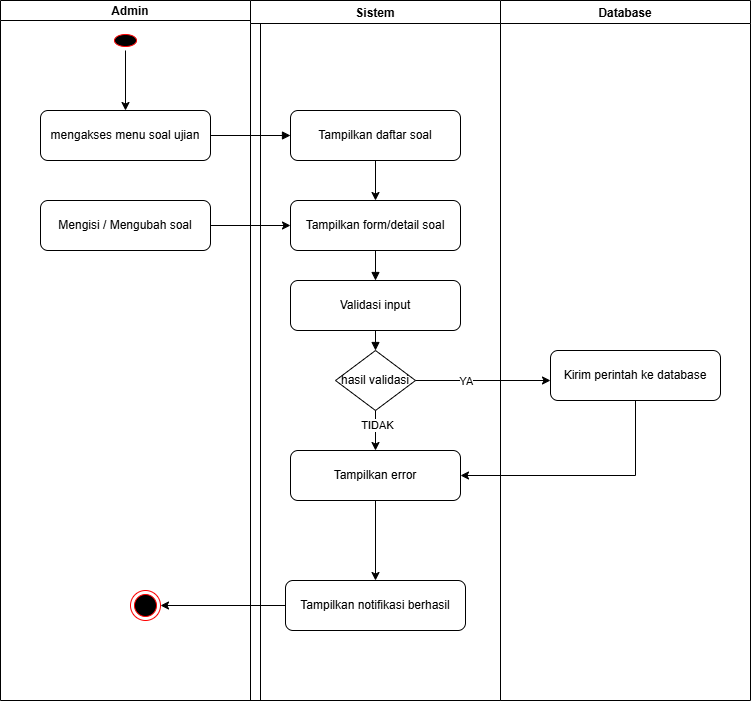

The diagram above was exported from draw.io. Its source (the exported page's mxGraphModel, read from the mxfile embedded in the PNG):
<mxGraphModel dx="847" dy="547" grid="1" gridSize="10" guides="1" tooltips="1" connect="1" arrows="1" fold="1" page="1" pageScale="1" pageWidth="827" pageHeight="1169" math="0" shadow="0">
  <root>
    <mxCell id="0" />
    <mxCell id="1" parent="0" />
    <mxCell id="admin" value="Admin" style="swimlane;horizontal=1;startSize=20;" parent="1" vertex="1">
      <mxGeometry width="260" height="700" as="geometry" />
    </mxCell>
    <mxCell id="aksesMenu" value="mengakses menu soal ujian" style="rounded=1;whiteSpace=wrap;html=1;" parent="admin" vertex="1">
      <mxGeometry x="40" y="110" width="170" height="50" as="geometry" />
    </mxCell>
    <mxCell id="isiData" value="Mengisi / Mengubah soal" style="rounded=1;whiteSpace=wrap;html=1;" parent="admin" vertex="1">
      <mxGeometry x="40" y="200" width="170" height="50" as="geometry" />
    </mxCell>
    <mxCell id="VZ7KeW-E0Q9I5ept7zIh-4" value="" style="ellipse;html=1;shape=endState;fillColor=#000000;strokeColor=#ff0000;" parent="admin" vertex="1">
      <mxGeometry x="130" y="590" width="30" height="30" as="geometry" />
    </mxCell>
    <mxCell id="esvywmVygJY3qlrBMP9r-4" style="edgeStyle=orthogonalEdgeStyle;rounded=0;orthogonalLoop=1;jettySize=auto;html=1;exitX=0.5;exitY=1;exitDx=0;exitDy=0;entryX=0.5;entryY=0;entryDx=0;entryDy=0;" edge="1" parent="admin" source="esvywmVygJY3qlrBMP9r-2" target="aksesMenu">
      <mxGeometry relative="1" as="geometry" />
    </mxCell>
    <mxCell id="esvywmVygJY3qlrBMP9r-2" value="" style="ellipse;html=1;shape=startState;fillColor=#000000;strokeColor=#ff0000;" vertex="1" parent="admin">
      <mxGeometry x="110" y="30" width="30" height="20" as="geometry" />
    </mxCell>
    <mxCell id="sistem" value="Sistem" style="swimlane;horizontal=1;" parent="1" vertex="1">
      <mxGeometry x="250" width="250" height="700" as="geometry" />
    </mxCell>
    <mxCell id="tampilDaftar" value="Tampilkan daftar soal" style="rounded=1;whiteSpace=wrap;html=1;" parent="sistem" vertex="1">
      <mxGeometry x="40" y="110" width="170" height="50" as="geometry" />
    </mxCell>
    <mxCell id="tampilForm" value="Tampilkan form/detail soal" style="rounded=1;whiteSpace=wrap;html=1;" parent="sistem" vertex="1">
      <mxGeometry x="40" y="200" width="170" height="50" as="geometry" />
    </mxCell>
    <mxCell id="validasi" value="Validasi input" style="rounded=1;whiteSpace=wrap;html=1;" parent="sistem" vertex="1">
      <mxGeometry x="40" y="280" width="170" height="50" as="geometry" />
    </mxCell>
    <mxCell id="decision" value="hasil validasi" style="rhombus;whiteSpace=wrap;html=1;" parent="sistem" vertex="1">
      <mxGeometry x="85" y="350" width="80" height="60" as="geometry" />
    </mxCell>
    <mxCell id="error" value="Tampilkan error" style="rounded=1;whiteSpace=wrap;html=1;" parent="sistem" vertex="1">
      <mxGeometry x="40" y="450" width="170" height="50" as="geometry" />
    </mxCell>
    <mxCell id="notif" value="Tampilkan notifikasi berhasil" style="rounded=1;whiteSpace=wrap;html=1;" parent="sistem" vertex="1">
      <mxGeometry x="35" y="580" width="180" height="50" as="geometry" />
    </mxCell>
    <mxCell id="0uL_lpxShxOjywqH39ti-8" value="" style="endArrow=classic;html=1;rounded=0;exitX=0.5;exitY=1;exitDx=0;exitDy=0;entryX=0.5;entryY=0;entryDx=0;entryDy=0;" parent="sistem" source="tampilDaftar" target="tampilForm" edge="1">
      <mxGeometry width="50" height="50" relative="1" as="geometry">
        <mxPoint x="80" y="260" as="sourcePoint" />
        <mxPoint x="130" y="210" as="targetPoint" />
      </mxGeometry>
    </mxCell>
    <mxCell id="0uL_lpxShxOjywqH39ti-15" value="" style="endArrow=classic;html=1;rounded=0;exitX=0.5;exitY=1;exitDx=0;exitDy=0;entryX=0.5;entryY=0;entryDx=0;entryDy=0;" parent="sistem" source="decision" target="error" edge="1">
      <mxGeometry width="50" height="50" relative="1" as="geometry">
        <mxPoint x="100" y="450" as="sourcePoint" />
        <mxPoint x="150" y="400" as="targetPoint" />
      </mxGeometry>
    </mxCell>
    <mxCell id="0uL_lpxShxOjywqH39ti-16" value="TIDAK" style="edgeLabel;html=1;align=center;verticalAlign=middle;resizable=0;points=[];" parent="0uL_lpxShxOjywqH39ti-15" vertex="1" connectable="0">
      <mxGeometry x="-0.2952" y="1" relative="1" as="geometry">
        <mxPoint as="offset" />
      </mxGeometry>
    </mxCell>
    <mxCell id="0uL_lpxShxOjywqH39ti-33" value="" style="endArrow=classic;html=1;rounded=0;exitX=0.5;exitY=1;exitDx=0;exitDy=0;entryX=0.5;entryY=0;entryDx=0;entryDy=0;" parent="sistem" source="error" target="notif" edge="1">
      <mxGeometry width="50" height="50" relative="1" as="geometry">
        <mxPoint x="140" y="410" as="sourcePoint" />
        <mxPoint x="190" y="360" as="targetPoint" />
      </mxGeometry>
    </mxCell>
    <mxCell id="db" value="Database" style="swimlane;horizontal=1;" parent="1" vertex="1">
      <mxGeometry x="500" width="250" height="700" as="geometry" />
    </mxCell>
    <mxCell id="keDB" value="Kirim perintah ke database" style="rounded=1;whiteSpace=wrap;html=1;" parent="db" vertex="1">
      <mxGeometry x="50" y="350" width="170" height="50" as="geometry" />
    </mxCell>
    <mxCell id="e2" style="edgeStyle=orthogonalEdgeStyle;endArrow=block;html=1;" parent="1" source="aksesMenu" target="tampilDaftar" edge="1">
      <mxGeometry relative="1" as="geometry" />
    </mxCell>
    <mxCell id="e5" style="edgeStyle=orthogonalEdgeStyle;endArrow=block;html=1;" parent="1" source="tampilForm" target="validasi" edge="1">
      <mxGeometry relative="1" as="geometry" />
    </mxCell>
    <mxCell id="e6" style="edgeStyle=orthogonalEdgeStyle;endArrow=block;html=1;" parent="1" source="validasi" target="decision" edge="1">
      <mxGeometry relative="1" as="geometry" />
    </mxCell>
    <mxCell id="0uL_lpxShxOjywqH39ti-9" value="" style="endArrow=classic;html=1;rounded=0;exitX=1;exitY=0.5;exitDx=0;exitDy=0;" parent="1" source="isiData" target="tampilForm" edge="1">
      <mxGeometry width="50" height="50" relative="1" as="geometry">
        <mxPoint x="350" y="360" as="sourcePoint" />
        <mxPoint x="400" y="310" as="targetPoint" />
      </mxGeometry>
    </mxCell>
    <mxCell id="0uL_lpxShxOjywqH39ti-11" value="" style="endArrow=classic;html=1;rounded=0;exitX=1;exitY=0.5;exitDx=0;exitDy=0;entryX=0;entryY=0.5;entryDx=0;entryDy=0;" parent="1" source="decision" edge="1">
      <mxGeometry width="50" height="50" relative="1" as="geometry">
        <mxPoint x="320" y="490" as="sourcePoint" />
        <mxPoint x="550" y="380" as="targetPoint" />
      </mxGeometry>
    </mxCell>
    <mxCell id="0uL_lpxShxOjywqH39ti-12" value="YA" style="edgeLabel;html=1;align=center;verticalAlign=middle;resizable=0;points=[];" parent="0uL_lpxShxOjywqH39ti-11" vertex="1" connectable="0">
      <mxGeometry x="-0.2268" relative="1" as="geometry">
        <mxPoint x="-1" as="offset" />
      </mxGeometry>
    </mxCell>
    <mxCell id="0uL_lpxShxOjywqH39ti-30" value="" style="endArrow=classic;html=1;rounded=0;exitX=0.5;exitY=1;exitDx=0;exitDy=0;entryX=1;entryY=0.5;entryDx=0;entryDy=0;" parent="1" source="keDB" target="error" edge="1">
      <mxGeometry width="50" height="50" relative="1" as="geometry">
        <mxPoint x="390" y="420" as="sourcePoint" />
        <mxPoint x="635" y="480" as="targetPoint" />
        <Array as="points">
          <mxPoint x="635" y="475" />
        </Array>
      </mxGeometry>
    </mxCell>
    <mxCell id="VZ7KeW-E0Q9I5ept7zIh-5" value="" style="endArrow=classic;html=1;rounded=0;exitX=0;exitY=0.5;exitDx=0;exitDy=0;entryX=1;entryY=0.5;entryDx=0;entryDy=0;" parent="1" source="notif" target="VZ7KeW-E0Q9I5ept7zIh-4" edge="1">
      <mxGeometry width="50" height="50" relative="1" as="geometry">
        <mxPoint x="350" y="510" as="sourcePoint" />
        <mxPoint x="400" y="460" as="targetPoint" />
      </mxGeometry>
    </mxCell>
  </root>
</mxGraphModel>